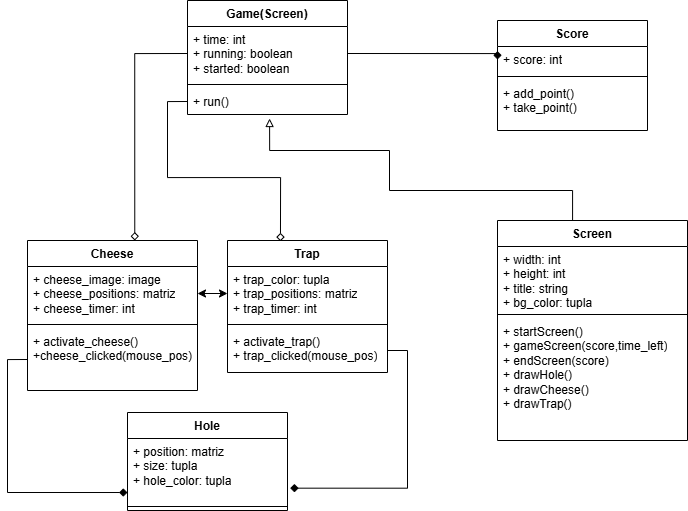

The diagram above was exported from draw.io. Its source (the exported page's mxGraphModel, read from the mxfile embedded in the PNG):
<mxGraphModel dx="1898" dy="808" grid="1" gridSize="10" guides="1" tooltips="1" connect="1" arrows="1" fold="1" page="1" pageScale="1" pageWidth="827" pageHeight="1169" math="0" shadow="0">
  <root>
    <mxCell id="WIyWlLk6GJQsqaUBKTNV-0" />
    <mxCell id="WIyWlLk6GJQsqaUBKTNV-1" parent="WIyWlLk6GJQsqaUBKTNV-0" />
    <mxCell id="M6UBNqosG598tEWi2glw-13" value="Hole" style="swimlane;fontStyle=1;align=center;verticalAlign=top;childLayout=stackLayout;horizontal=1;startSize=26;horizontalStack=0;resizeParent=1;resizeParentMax=0;resizeLast=0;collapsible=1;marginBottom=0;whiteSpace=wrap;html=1;" parent="WIyWlLk6GJQsqaUBKTNV-1" vertex="1">
      <mxGeometry x="-650" y="442" width="160" height="98" as="geometry" />
    </mxCell>
    <mxCell id="M6UBNqosG598tEWi2glw-14" value="+ position: matriz&lt;div&gt;+ size: tupla&lt;/div&gt;&lt;div&gt;+ hole_color: tupla&lt;/div&gt;" style="text;strokeColor=none;fillColor=none;align=left;verticalAlign=top;spacingLeft=4;spacingRight=4;overflow=hidden;rotatable=0;points=[[0,0.5],[1,0.5]];portConstraint=eastwest;whiteSpace=wrap;html=1;" parent="M6UBNqosG598tEWi2glw-13" vertex="1">
      <mxGeometry y="26" width="160" height="64" as="geometry" />
    </mxCell>
    <mxCell id="M6UBNqosG598tEWi2glw-15" value="" style="line;strokeWidth=1;fillColor=none;align=left;verticalAlign=middle;spacingTop=-1;spacingLeft=3;spacingRight=3;rotatable=0;labelPosition=right;points=[];portConstraint=eastwest;strokeColor=inherit;" parent="M6UBNqosG598tEWi2glw-13" vertex="1">
      <mxGeometry y="90" width="160" height="8" as="geometry" />
    </mxCell>
    <mxCell id="M6UBNqosG598tEWi2glw-17" value="Game(Screen)" style="swimlane;fontStyle=1;align=center;verticalAlign=top;childLayout=stackLayout;horizontal=1;startSize=26;horizontalStack=0;resizeParent=1;resizeParentMax=0;resizeLast=0;collapsible=1;marginBottom=0;whiteSpace=wrap;html=1;" parent="WIyWlLk6GJQsqaUBKTNV-1" vertex="1">
      <mxGeometry x="-590" y="30" width="160" height="114" as="geometry" />
    </mxCell>
    <mxCell id="M6UBNqosG598tEWi2glw-18" value="+ time: int&lt;div&gt;+ running: boolean&lt;/div&gt;&lt;div&gt;+ started: boolean&lt;/div&gt;" style="text;strokeColor=none;fillColor=none;align=left;verticalAlign=top;spacingLeft=4;spacingRight=4;overflow=hidden;rotatable=0;points=[[0,0.5],[1,0.5]];portConstraint=eastwest;whiteSpace=wrap;html=1;" parent="M6UBNqosG598tEWi2glw-17" vertex="1">
      <mxGeometry y="26" width="160" height="54" as="geometry" />
    </mxCell>
    <mxCell id="M6UBNqosG598tEWi2glw-19" value="" style="line;strokeWidth=1;fillColor=none;align=left;verticalAlign=middle;spacingTop=-1;spacingLeft=3;spacingRight=3;rotatable=0;labelPosition=right;points=[];portConstraint=eastwest;strokeColor=inherit;" parent="M6UBNqosG598tEWi2glw-17" vertex="1">
      <mxGeometry y="80" width="160" height="8" as="geometry" />
    </mxCell>
    <mxCell id="M6UBNqosG598tEWi2glw-20" value="+ run()" style="text;strokeColor=none;fillColor=none;align=left;verticalAlign=top;spacingLeft=4;spacingRight=4;overflow=hidden;rotatable=0;points=[[0,0.5],[1,0.5]];portConstraint=eastwest;whiteSpace=wrap;html=1;" parent="M6UBNqosG598tEWi2glw-17" vertex="1">
      <mxGeometry y="88" width="160" height="26" as="geometry" />
    </mxCell>
    <mxCell id="M6UBNqosG598tEWi2glw-21" value="Screen" style="swimlane;fontStyle=1;align=center;verticalAlign=top;childLayout=stackLayout;horizontal=1;startSize=26;horizontalStack=0;resizeParent=1;resizeParentMax=0;resizeLast=0;collapsible=1;marginBottom=0;whiteSpace=wrap;html=1;" parent="WIyWlLk6GJQsqaUBKTNV-1" vertex="1">
      <mxGeometry x="-280" y="250" width="190" height="220" as="geometry" />
    </mxCell>
    <mxCell id="M6UBNqosG598tEWi2glw-22" value="+ width: int&lt;div&gt;+ height: int&lt;/div&gt;&lt;div&gt;+ title: string&lt;/div&gt;&lt;div&gt;+ bg_color: tupla&lt;/div&gt;" style="text;strokeColor=none;fillColor=none;align=left;verticalAlign=top;spacingLeft=4;spacingRight=4;overflow=hidden;rotatable=0;points=[[0,0.5],[1,0.5]];portConstraint=eastwest;whiteSpace=wrap;html=1;" parent="M6UBNqosG598tEWi2glw-21" vertex="1">
      <mxGeometry y="26" width="190" height="64" as="geometry" />
    </mxCell>
    <mxCell id="8leV8C2BSUBSvrN3FrMO-1" value="" style="line;strokeWidth=1;fillColor=none;align=left;verticalAlign=middle;spacingTop=-1;spacingLeft=3;spacingRight=3;rotatable=0;labelPosition=right;points=[];portConstraint=eastwest;strokeColor=inherit;" vertex="1" parent="M6UBNqosG598tEWi2glw-21">
      <mxGeometry y="90" width="190" height="8" as="geometry" />
    </mxCell>
    <mxCell id="M6UBNqosG598tEWi2glw-24" value="+ startScreen()&lt;div&gt;+ gameScreen(score,time_left)&lt;/div&gt;&lt;div&gt;+ endScreen(score)&lt;/div&gt;&lt;div&gt;+ drawHole()&lt;/div&gt;&lt;div&gt;+ drawCheese()&lt;/div&gt;&lt;div&gt;+ drawTrap()&lt;/div&gt;" style="text;strokeColor=none;fillColor=none;align=left;verticalAlign=top;spacingLeft=4;spacingRight=4;overflow=hidden;rotatable=0;points=[[0,0.5],[1,0.5]];portConstraint=eastwest;whiteSpace=wrap;html=1;" parent="M6UBNqosG598tEWi2glw-21" vertex="1">
      <mxGeometry y="98" width="190" height="122" as="geometry" />
    </mxCell>
    <mxCell id="M6UBNqosG598tEWi2glw-29" value="Score" style="swimlane;fontStyle=1;align=center;verticalAlign=top;childLayout=stackLayout;horizontal=1;startSize=26;horizontalStack=0;resizeParent=1;resizeParentMax=0;resizeLast=0;collapsible=1;marginBottom=0;whiteSpace=wrap;html=1;" parent="WIyWlLk6GJQsqaUBKTNV-1" vertex="1">
      <mxGeometry x="-280" y="50" width="150" height="110" as="geometry" />
    </mxCell>
    <mxCell id="M6UBNqosG598tEWi2glw-30" value="+ score: int" style="text;strokeColor=none;fillColor=none;align=left;verticalAlign=top;spacingLeft=4;spacingRight=4;overflow=hidden;rotatable=0;points=[[0,0.5],[1,0.5]];portConstraint=eastwest;whiteSpace=wrap;html=1;" parent="M6UBNqosG598tEWi2glw-29" vertex="1">
      <mxGeometry y="26" width="150" height="26" as="geometry" />
    </mxCell>
    <mxCell id="M6UBNqosG598tEWi2glw-31" value="" style="line;strokeWidth=1;fillColor=none;align=left;verticalAlign=middle;spacingTop=-1;spacingLeft=3;spacingRight=3;rotatable=0;labelPosition=right;points=[];portConstraint=eastwest;strokeColor=inherit;" parent="M6UBNqosG598tEWi2glw-29" vertex="1">
      <mxGeometry y="52" width="150" height="8" as="geometry" />
    </mxCell>
    <mxCell id="M6UBNqosG598tEWi2glw-32" value="+ add_point()&lt;div&gt;+ take_point()&lt;/div&gt;" style="text;strokeColor=none;fillColor=none;align=left;verticalAlign=top;spacingLeft=4;spacingRight=4;overflow=hidden;rotatable=0;points=[[0,0.5],[1,0.5]];portConstraint=eastwest;whiteSpace=wrap;html=1;" parent="M6UBNqosG598tEWi2glw-29" vertex="1">
      <mxGeometry y="60" width="150" height="50" as="geometry" />
    </mxCell>
    <mxCell id="MnTDbP2BalVOkLIsnKYe-13" style="edgeStyle=orthogonalEdgeStyle;rounded=0;orthogonalLoop=1;jettySize=auto;html=1;exitX=0.513;exitY=1.154;exitDx=0;exitDy=0;exitPerimeter=0;entryX=0.5;entryY=0;entryDx=0;entryDy=0;endArrow=none;endFill=0;startArrow=block;startFill=0;" parent="WIyWlLk6GJQsqaUBKTNV-1" source="M6UBNqosG598tEWi2glw-20" target="M6UBNqosG598tEWi2glw-21" edge="1">
      <mxGeometry relative="1" as="geometry">
        <mxPoint x="-388" y="240" as="targetPoint" />
        <Array as="points">
          <mxPoint x="-508" y="180" />
          <mxPoint x="-388" y="180" />
          <mxPoint x="-388" y="220" />
          <mxPoint x="-205" y="220" />
        </Array>
      </mxGeometry>
    </mxCell>
    <mxCell id="qDaS6dXpY3a8mKFpPCwS-6" value="Cheese&lt;div&gt;&lt;br&gt;&lt;/div&gt;" style="swimlane;fontStyle=1;align=center;verticalAlign=top;childLayout=stackLayout;horizontal=1;startSize=26;horizontalStack=0;resizeParent=1;resizeParentMax=0;resizeLast=0;collapsible=1;marginBottom=0;whiteSpace=wrap;html=1;" parent="WIyWlLk6GJQsqaUBKTNV-1" vertex="1">
      <mxGeometry x="-750" y="270" width="170" height="150" as="geometry" />
    </mxCell>
    <mxCell id="qDaS6dXpY3a8mKFpPCwS-7" value="+ cheese_image: image&lt;div&gt;+ cheese_positions: matriz&lt;/div&gt;&lt;div&gt;+ cheese_timer: int&lt;/div&gt;" style="text;strokeColor=none;fillColor=none;align=left;verticalAlign=top;spacingLeft=4;spacingRight=4;overflow=hidden;rotatable=0;points=[[0,0.5],[1,0.5]];portConstraint=eastwest;whiteSpace=wrap;html=1;" parent="qDaS6dXpY3a8mKFpPCwS-6" vertex="1">
      <mxGeometry y="26" width="170" height="54" as="geometry" />
    </mxCell>
    <mxCell id="qDaS6dXpY3a8mKFpPCwS-8" value="" style="line;strokeWidth=1;fillColor=none;align=left;verticalAlign=middle;spacingTop=-1;spacingLeft=3;spacingRight=3;rotatable=0;labelPosition=right;points=[];portConstraint=eastwest;strokeColor=inherit;" parent="qDaS6dXpY3a8mKFpPCwS-6" vertex="1">
      <mxGeometry y="80" width="170" height="8" as="geometry" />
    </mxCell>
    <mxCell id="qDaS6dXpY3a8mKFpPCwS-9" value="+ activate_cheese()&lt;div&gt;+cheese_clicked(mouse_pos)&lt;/div&gt;" style="text;strokeColor=none;fillColor=none;align=left;verticalAlign=top;spacingLeft=4;spacingRight=4;overflow=hidden;rotatable=0;points=[[0,0.5],[1,0.5]];portConstraint=eastwest;whiteSpace=wrap;html=1;" parent="qDaS6dXpY3a8mKFpPCwS-6" vertex="1">
      <mxGeometry y="88" width="170" height="62" as="geometry" />
    </mxCell>
    <mxCell id="qDaS6dXpY3a8mKFpPCwS-10" value="&lt;div&gt;Trap&lt;/div&gt;" style="swimlane;fontStyle=1;align=center;verticalAlign=top;childLayout=stackLayout;horizontal=1;startSize=26;horizontalStack=0;resizeParent=1;resizeParentMax=0;resizeLast=0;collapsible=1;marginBottom=0;whiteSpace=wrap;html=1;" parent="WIyWlLk6GJQsqaUBKTNV-1" vertex="1">
      <mxGeometry x="-550" y="270" width="160" height="132" as="geometry" />
    </mxCell>
    <mxCell id="qDaS6dXpY3a8mKFpPCwS-11" value="+ trap_color: tupla&lt;div&gt;+ trap_positions: matriz&lt;/div&gt;&lt;div&gt;+ trap_timer: int&lt;/div&gt;" style="text;strokeColor=none;fillColor=none;align=left;verticalAlign=top;spacingLeft=4;spacingRight=4;overflow=hidden;rotatable=0;points=[[0,0.5],[1,0.5]];portConstraint=eastwest;whiteSpace=wrap;html=1;" parent="qDaS6dXpY3a8mKFpPCwS-10" vertex="1">
      <mxGeometry y="26" width="160" height="54" as="geometry" />
    </mxCell>
    <mxCell id="qDaS6dXpY3a8mKFpPCwS-12" value="" style="line;strokeWidth=1;fillColor=none;align=left;verticalAlign=middle;spacingTop=-1;spacingLeft=3;spacingRight=3;rotatable=0;labelPosition=right;points=[];portConstraint=eastwest;strokeColor=inherit;" parent="qDaS6dXpY3a8mKFpPCwS-10" vertex="1">
      <mxGeometry y="80" width="160" height="8" as="geometry" />
    </mxCell>
    <mxCell id="qDaS6dXpY3a8mKFpPCwS-13" value="+ activate_trap()&lt;div&gt;+ trap_clicked(mouse_pos)&lt;/div&gt;" style="text;strokeColor=none;fillColor=none;align=left;verticalAlign=top;spacingLeft=4;spacingRight=4;overflow=hidden;rotatable=0;points=[[0,0.5],[1,0.5]];portConstraint=eastwest;whiteSpace=wrap;html=1;" parent="qDaS6dXpY3a8mKFpPCwS-10" vertex="1">
      <mxGeometry y="88" width="160" height="44" as="geometry" />
    </mxCell>
    <mxCell id="qDaS6dXpY3a8mKFpPCwS-16" style="edgeStyle=orthogonalEdgeStyle;rounded=0;orthogonalLoop=1;jettySize=auto;html=1;exitX=1;exitY=0.5;exitDx=0;exitDy=0;entryX=1.017;entryY=0.776;entryDx=0;entryDy=0;entryPerimeter=0;fontFamily=Helvetica;fontSize=12;fontColor=default;startArrow=none;startFill=0;endArrow=diamond;endFill=1;" parent="WIyWlLk6GJQsqaUBKTNV-1" source="qDaS6dXpY3a8mKFpPCwS-13" target="M6UBNqosG598tEWi2glw-14" edge="1">
      <mxGeometry relative="1" as="geometry" />
    </mxCell>
    <mxCell id="qDaS6dXpY3a8mKFpPCwS-17" style="edgeStyle=orthogonalEdgeStyle;rounded=0;orthogonalLoop=1;jettySize=auto;html=1;exitX=0;exitY=0.5;exitDx=0;exitDy=0;entryX=0;entryY=0.844;entryDx=0;entryDy=0;entryPerimeter=0;fontFamily=Helvetica;fontSize=12;fontColor=default;endArrow=diamond;endFill=1;startArrow=none;startFill=0;" parent="WIyWlLk6GJQsqaUBKTNV-1" source="qDaS6dXpY3a8mKFpPCwS-9" target="M6UBNqosG598tEWi2glw-14" edge="1">
      <mxGeometry relative="1" as="geometry" />
    </mxCell>
    <mxCell id="ffE7d_HBmWhvHjHKxBD2-0" style="edgeStyle=orthogonalEdgeStyle;rounded=0;orthogonalLoop=1;jettySize=auto;html=1;exitX=1;exitY=0.5;exitDx=0;exitDy=0;entryX=0;entryY=0.5;entryDx=0;entryDy=0;endArrow=diamond;endFill=1;startArrow=none;startFill=0;" parent="WIyWlLk6GJQsqaUBKTNV-1" source="M6UBNqosG598tEWi2glw-18" target="M6UBNqosG598tEWi2glw-30" edge="1">
      <mxGeometry relative="1" as="geometry">
        <Array as="points">
          <mxPoint x="-280" y="83" />
        </Array>
      </mxGeometry>
    </mxCell>
    <mxCell id="ffE7d_HBmWhvHjHKxBD2-1" style="edgeStyle=orthogonalEdgeStyle;rounded=0;orthogonalLoop=1;jettySize=auto;html=1;exitX=0;exitY=0.5;exitDx=0;exitDy=0;entryX=0.331;entryY=0.006;entryDx=0;entryDy=0;entryPerimeter=0;endArrow=diamond;endFill=0;" parent="WIyWlLk6GJQsqaUBKTNV-1" source="M6UBNqosG598tEWi2glw-20" target="qDaS6dXpY3a8mKFpPCwS-10" edge="1">
      <mxGeometry relative="1" as="geometry" />
    </mxCell>
    <mxCell id="ffE7d_HBmWhvHjHKxBD2-2" style="edgeStyle=orthogonalEdgeStyle;rounded=0;orthogonalLoop=1;jettySize=auto;html=1;exitX=0;exitY=0.5;exitDx=0;exitDy=0;entryX=0.631;entryY=0;entryDx=0;entryDy=0;entryPerimeter=0;endArrow=diamond;endFill=0;" parent="WIyWlLk6GJQsqaUBKTNV-1" source="M6UBNqosG598tEWi2glw-18" target="qDaS6dXpY3a8mKFpPCwS-6" edge="1">
      <mxGeometry relative="1" as="geometry" />
    </mxCell>
    <mxCell id="8leV8C2BSUBSvrN3FrMO-0" style="edgeStyle=orthogonalEdgeStyle;rounded=0;orthogonalLoop=1;jettySize=auto;html=1;exitX=1;exitY=0.5;exitDx=0;exitDy=0;entryX=0;entryY=0.5;entryDx=0;entryDy=0;startArrow=classic;startFill=1;" edge="1" parent="WIyWlLk6GJQsqaUBKTNV-1" source="qDaS6dXpY3a8mKFpPCwS-7" target="qDaS6dXpY3a8mKFpPCwS-11">
      <mxGeometry relative="1" as="geometry" />
    </mxCell>
  </root>
</mxGraphModel>